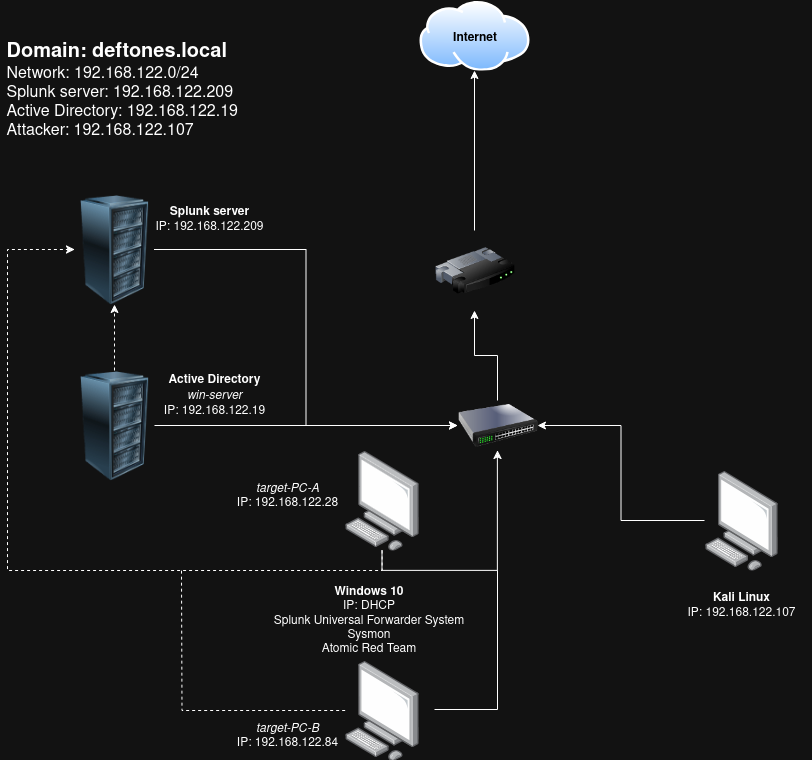

The diagram above was exported from draw.io. Its source (the exported page's mxGraphModel, read from the mxfile embedded in the PNG):
<mxGraphModel dx="1815" dy="844" grid="1" gridSize="10" guides="1" tooltips="1" connect="1" arrows="1" fold="1" page="1" pageScale="1" pageWidth="1100" pageHeight="850" math="0" shadow="0">
  <root>
    <mxCell id="0" />
    <mxCell id="1" parent="0" />
    <mxCell id="1hgRMkGhxmW6FlqOQR1W-15" style="edgeStyle=orthogonalEdgeStyle;rounded=0;orthogonalLoop=1;jettySize=auto;html=1;entryX=0;entryY=0.5;entryDx=0;entryDy=0;" parent="1" source="1hgRMkGhxmW6FlqOQR1W-1" target="1hgRMkGhxmW6FlqOQR1W-7" edge="1">
      <mxGeometry relative="1" as="geometry" />
    </mxCell>
    <mxCell id="1hgRMkGhxmW6FlqOQR1W-1" value="" style="image;html=1;image=img/lib/clip_art/computers/Server_Rack_128x128.png" parent="1" vertex="1">
      <mxGeometry x="217" y="264" width="80" height="110" as="geometry" />
    </mxCell>
    <mxCell id="1hgRMkGhxmW6FlqOQR1W-11" style="edgeStyle=orthogonalEdgeStyle;rounded=0;orthogonalLoop=1;jettySize=auto;html=1;" parent="1" source="1hgRMkGhxmW6FlqOQR1W-4" target="1hgRMkGhxmW6FlqOQR1W-7" edge="1">
      <mxGeometry relative="1" as="geometry">
        <Array as="points">
          <mxPoint x="640" y="640" />
        </Array>
      </mxGeometry>
    </mxCell>
    <mxCell id="1hgRMkGhxmW6FlqOQR1W-27" style="edgeStyle=orthogonalEdgeStyle;rounded=0;orthogonalLoop=1;jettySize=auto;html=1;entryX=0;entryY=0.5;entryDx=0;entryDy=0;dashed=1;" parent="1" source="1hgRMkGhxmW6FlqOQR1W-4" target="1hgRMkGhxmW6FlqOQR1W-1" edge="1">
      <mxGeometry relative="1" as="geometry">
        <Array as="points">
          <mxPoint x="150" y="640" />
          <mxPoint x="150" y="319" />
        </Array>
      </mxGeometry>
    </mxCell>
    <mxCell id="1hgRMkGhxmW6FlqOQR1W-4" value="" style="image;points=[];aspect=fixed;html=1;align=center;shadow=0;dashed=0;image=img/lib/allied_telesis/computer_and_terminals/Personal_Computer.svg;" parent="1" vertex="1">
      <mxGeometry x="487.65999999999997" y="520" width="73.79" height="100" as="geometry" />
    </mxCell>
    <mxCell id="1hgRMkGhxmW6FlqOQR1W-6" value="" style="image;points=[];aspect=fixed;html=1;align=center;shadow=0;dashed=0;image=img/lib/allied_telesis/computer_and_terminals/Personal_Computer.svg;" parent="1" vertex="1">
      <mxGeometry x="847" y="540" width="73.79" height="100" as="geometry" />
    </mxCell>
    <mxCell id="1hgRMkGhxmW6FlqOQR1W-17" style="edgeStyle=orthogonalEdgeStyle;rounded=0;orthogonalLoop=1;jettySize=auto;html=1;" parent="1" source="1hgRMkGhxmW6FlqOQR1W-7" target="1hgRMkGhxmW6FlqOQR1W-8" edge="1">
      <mxGeometry relative="1" as="geometry" />
    </mxCell>
    <mxCell id="1hgRMkGhxmW6FlqOQR1W-7" value="" style="image;html=1;image=img/lib/clip_art/networking/Switch_128x128.png" parent="1" vertex="1">
      <mxGeometry x="600" y="470" width="80" height="50" as="geometry" />
    </mxCell>
    <mxCell id="1hgRMkGhxmW6FlqOQR1W-19" style="rounded=0;orthogonalLoop=1;jettySize=auto;html=1;" parent="1" source="1hgRMkGhxmW6FlqOQR1W-8" target="1hgRMkGhxmW6FlqOQR1W-18" edge="1">
      <mxGeometry relative="1" as="geometry">
        <mxPoint x="617" y="190" as="targetPoint" />
      </mxGeometry>
    </mxCell>
    <mxCell id="1hgRMkGhxmW6FlqOQR1W-8" value="" style="image;html=1;image=img/lib/clip_art/networking/Router_128x128.png" parent="1" vertex="1">
      <mxGeometry x="577" y="300" width="80" height="80" as="geometry" />
    </mxCell>
    <mxCell id="1hgRMkGhxmW6FlqOQR1W-12" style="edgeStyle=orthogonalEdgeStyle;rounded=0;orthogonalLoop=1;jettySize=auto;html=1;entryX=1;entryY=0.5;entryDx=0;entryDy=0;" parent="1" source="1hgRMkGhxmW6FlqOQR1W-6" target="1hgRMkGhxmW6FlqOQR1W-7" edge="1">
      <mxGeometry relative="1" as="geometry">
        <mxPoint x="677" y="495" as="targetPoint" />
      </mxGeometry>
    </mxCell>
    <mxCell id="1hgRMkGhxmW6FlqOQR1W-16" style="edgeStyle=orthogonalEdgeStyle;rounded=0;orthogonalLoop=1;jettySize=auto;html=1;entryX=0;entryY=0.5;entryDx=0;entryDy=0;" parent="1" source="1hgRMkGhxmW6FlqOQR1W-14" target="1hgRMkGhxmW6FlqOQR1W-7" edge="1">
      <mxGeometry relative="1" as="geometry">
        <mxPoint x="577" y="580" as="targetPoint" />
      </mxGeometry>
    </mxCell>
    <mxCell id="1hgRMkGhxmW6FlqOQR1W-28" style="edgeStyle=orthogonalEdgeStyle;rounded=0;orthogonalLoop=1;jettySize=auto;html=1;dashed=1;" parent="1" source="1hgRMkGhxmW6FlqOQR1W-14" target="1hgRMkGhxmW6FlqOQR1W-1" edge="1">
      <mxGeometry relative="1" as="geometry" />
    </mxCell>
    <mxCell id="1hgRMkGhxmW6FlqOQR1W-14" value="" style="image;html=1;image=img/lib/clip_art/computers/Server_Rack_128x128.png" parent="1" vertex="1">
      <mxGeometry x="217" y="440" width="80" height="110" as="geometry" />
    </mxCell>
    <mxCell id="1hgRMkGhxmW6FlqOQR1W-18" value="&lt;b&gt;&lt;span&gt;&lt;span&gt;Internet&lt;/span&gt;&lt;/span&gt;&lt;/b&gt;" style="image;aspect=fixed;perimeter=ellipsePerimeter;html=1;align=center;shadow=0;dashed=0;spacingTop=3;image=img/lib/active_directory/internet_cloud.svg;labelPosition=center;verticalLabelPosition=middle;verticalAlign=middle;labelBackgroundColor=none;fontColor=light-dark(#000000,#000000);" parent="1" vertex="1">
      <mxGeometry x="561.45" y="70" width="111.11" height="70" as="geometry" />
    </mxCell>
    <mxCell id="1hgRMkGhxmW6FlqOQR1W-20" value="&lt;div align=&quot;left&quot;&gt;&lt;b&gt;&lt;font style=&quot;font-size: 20px;&quot;&gt;Domain: deftones.local&lt;/font&gt;&lt;/b&gt;&lt;/div&gt;&lt;div align=&quot;left&quot;&gt;&lt;font&gt;Network: 192.168.122.0/24&lt;/font&gt;&lt;/div&gt;&lt;div align=&quot;left&quot;&gt;&lt;font&gt;Splunk server: 192.168.122.209&lt;/font&gt;&lt;/div&gt;&lt;div align=&quot;left&quot;&gt;&lt;font&gt;Active Directory: 192.168.122.19&lt;/font&gt;&lt;/div&gt;&lt;div align=&quot;left&quot;&gt;&lt;font&gt;Attacker: 192.168.122.107&lt;/font&gt;&lt;/div&gt;" style="text;html=1;align=left;verticalAlign=middle;whiteSpace=wrap;rounded=0;fontSize=16;" parent="1" vertex="1">
      <mxGeometry x="147" y="100" width="293" height="120" as="geometry" />
    </mxCell>
    <mxCell id="1hgRMkGhxmW6FlqOQR1W-23" value="&lt;div align=&quot;center&quot;&gt;&lt;b&gt;Kali Linux&lt;/b&gt;&lt;/div&gt;&lt;div align=&quot;center&quot;&gt;IP: 192.168.122.107&lt;/div&gt;" style="text;html=1;align=center;verticalAlign=middle;whiteSpace=wrap;rounded=0;" parent="1" vertex="1">
      <mxGeometry x="813.89" y="650" width="140" height="50" as="geometry" />
    </mxCell>
    <mxCell id="1hgRMkGhxmW6FlqOQR1W-24" value="&lt;div align=&quot;center&quot;&gt;&lt;b&gt;Windows 10&lt;/b&gt;&lt;/div&gt;&lt;div align=&quot;center&quot;&gt;IP: DHCP&lt;/div&gt;&lt;div align=&quot;center&quot;&gt;Splunk Universal Forwarder System&lt;/div&gt;&lt;div align=&quot;center&quot;&gt;Sysmon&lt;/div&gt;&lt;div align=&quot;center&quot;&gt;Atomic Red Team&lt;/div&gt;" style="text;html=1;align=center;verticalAlign=middle;whiteSpace=wrap;rounded=0;" parent="1" vertex="1">
      <mxGeometry x="390" y="650" width="243.11" height="80" as="geometry" />
    </mxCell>
    <mxCell id="1hgRMkGhxmW6FlqOQR1W-25" value="&lt;div align=&quot;center&quot;&gt;&lt;b&gt;Active Directory&lt;/b&gt;&lt;/div&gt;&lt;div align=&quot;center&quot;&gt;&lt;i&gt;win-server&lt;/i&gt;&lt;/div&gt;&lt;div align=&quot;center&quot;&gt;IP: 192.168.122.19&lt;/div&gt;" style="text;html=1;align=center;verticalAlign=middle;whiteSpace=wrap;rounded=0;" parent="1" vertex="1">
      <mxGeometry x="287" y="440" width="140" height="50" as="geometry" />
    </mxCell>
    <mxCell id="1hgRMkGhxmW6FlqOQR1W-26" value="&lt;div align=&quot;center&quot;&gt;&lt;b&gt;Splunk server&lt;/b&gt;&lt;/div&gt;&lt;div align=&quot;center&quot;&gt;IP: 192.168.122.209&lt;/div&gt;" style="text;html=1;align=center;verticalAlign=middle;whiteSpace=wrap;rounded=0;" parent="1" vertex="1">
      <mxGeometry x="282.34000000000003" y="264" width="140" height="50" as="geometry" />
    </mxCell>
    <mxCell id="J9i_KKKiwQoO0ulldZ0h-2" style="edgeStyle=orthogonalEdgeStyle;rounded=0;orthogonalLoop=1;jettySize=auto;html=1;endArrow=none;endFill=0;dashed=1;" edge="1" parent="1" source="J9i_KKKiwQoO0ulldZ0h-1">
      <mxGeometry relative="1" as="geometry">
        <mxPoint x="324" y="640" as="targetPoint" />
      </mxGeometry>
    </mxCell>
    <mxCell id="J9i_KKKiwQoO0ulldZ0h-1" value="" style="image;points=[];aspect=fixed;html=1;align=center;shadow=0;dashed=0;image=img/lib/allied_telesis/computer_and_terminals/Personal_Computer.svg;" vertex="1" parent="1">
      <mxGeometry x="487.6600000000001" y="730" width="73.79" height="100" as="geometry" />
    </mxCell>
    <mxCell id="J9i_KKKiwQoO0ulldZ0h-3" value="&lt;div&gt;&lt;i&gt;target-PC-A&lt;/i&gt;&lt;/div&gt;&lt;div align=&quot;center&quot;&gt;IP: 192.168.122.28&lt;/div&gt;" style="text;html=1;align=center;verticalAlign=middle;whiteSpace=wrap;rounded=0;" vertex="1" parent="1">
      <mxGeometry x="360" y="540" width="140" height="50" as="geometry" />
    </mxCell>
    <mxCell id="J9i_KKKiwQoO0ulldZ0h-4" value="&lt;div&gt;&lt;i&gt;target-PC-B&lt;/i&gt;&lt;/div&gt;&lt;div align=&quot;center&quot;&gt;IP: 192.168.122.84&lt;/div&gt;" style="text;html=1;align=center;verticalAlign=middle;whiteSpace=wrap;rounded=0;" vertex="1" parent="1">
      <mxGeometry x="360" y="780" width="140" height="50" as="geometry" />
    </mxCell>
    <mxCell id="J9i_KKKiwQoO0ulldZ0h-7" style="edgeStyle=orthogonalEdgeStyle;rounded=0;orthogonalLoop=1;jettySize=auto;html=1;endArrow=none;endFill=0;" edge="1" parent="1">
      <mxGeometry relative="1" as="geometry">
        <mxPoint x="576.9999999999999" y="779.0000000000001" as="sourcePoint" />
        <mxPoint x="640" y="640" as="targetPoint" />
        <Array as="points">
          <mxPoint x="640" y="779" />
          <mxPoint x="640" y="640" />
        </Array>
      </mxGeometry>
    </mxCell>
  </root>
</mxGraphModel>